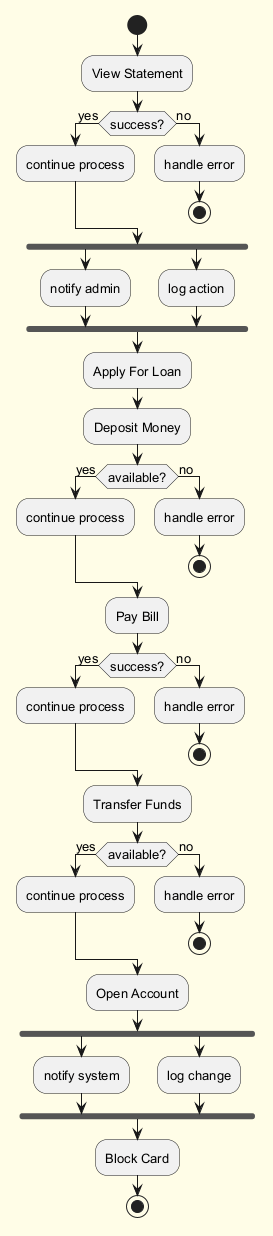

The diagram above was rendered by PlantUML. Its source (embedded in the PNG):
@startuml
skinparam backgroundColor #FFFDE7
skinparam classBackgroundColor #FFF9C4
skinparam classBorderColor #F57F17
skinparam defaultFontSize 13
start
:View Statement;
if (success?) then (yes)
:continue process;
else (no)
:handle error;
stop
endif
fork
:notify admin;
fork again
:log action;
end fork
:Apply For Loan;
:Deposit Money;
if (available?) then (yes)
:continue process;
else (no)
:handle error;
stop
endif
:Pay Bill;
if (success?) then (yes)
:continue process;
else (no)
:handle error;
stop
endif
:Transfer Funds;
if (available?) then (yes)
:continue process;
else (no)
:handle error;
stop
endif
:Open Account;
fork
:notify system;
fork again
:log change;
end fork
:Block Card;
stop
@enduml